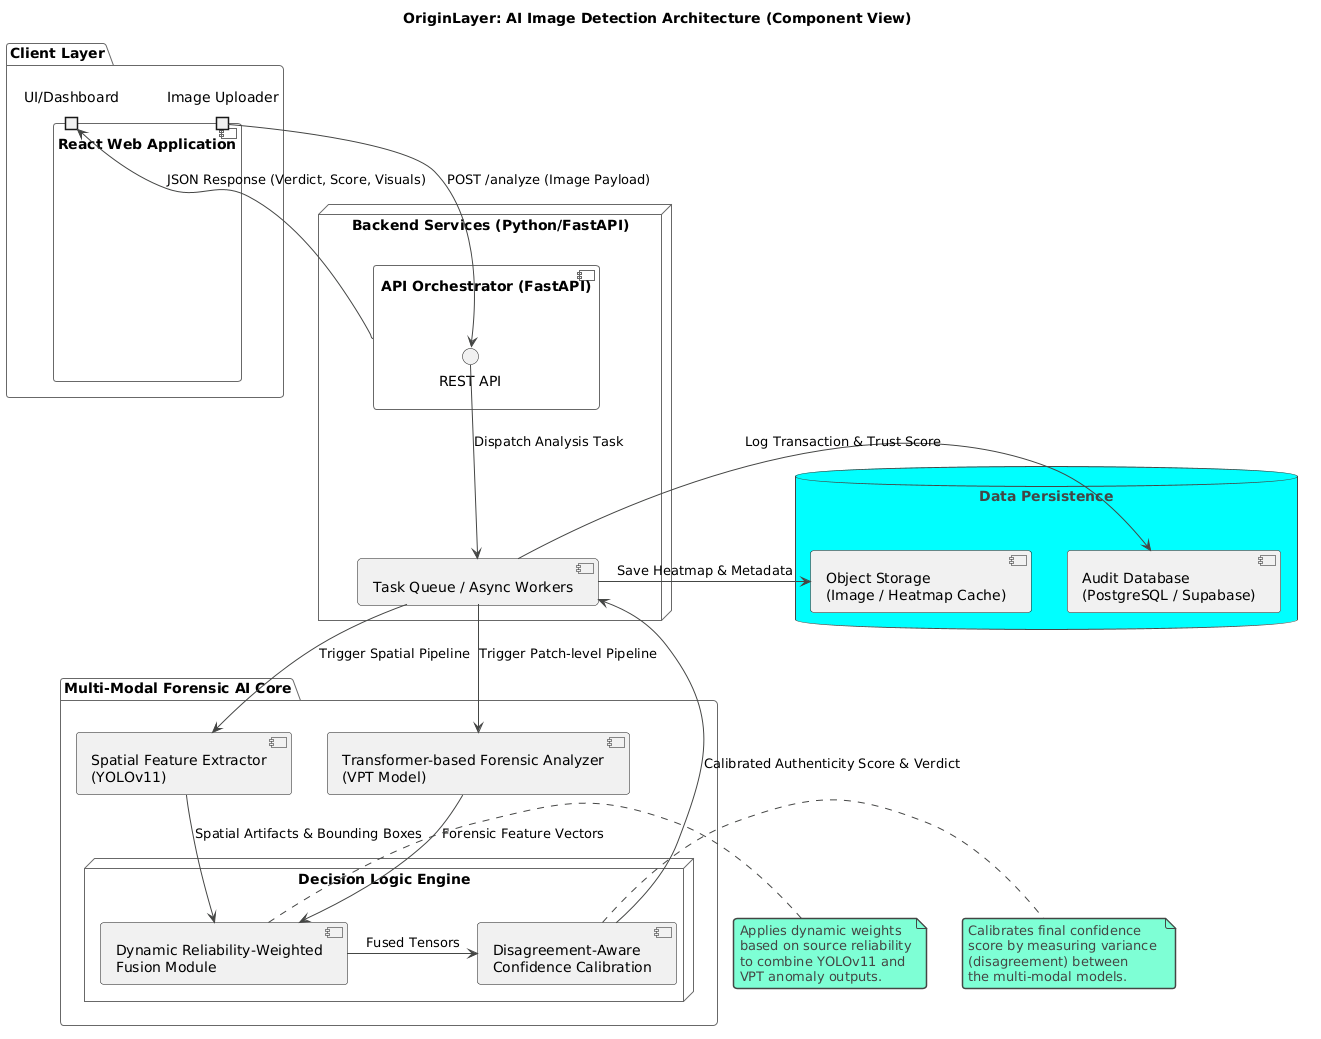

The diagram above was rendered by PlantUML. Its source (embedded in the PNG):
@startuml
!theme vibrant
skinparam componentStyle uml2
skinparam backgroundColor #FFFFFF
skinparam NodePadding 30

title "OriginLayer: AI Image Detection Architecture (Component View)"

package "Client Layer" {
  component "React Web Application" as ReactApp {
    port "UI/Dashboard" as UI
    port "Image Uploader" as Uploader
  }
}

node "Backend Services (Python/FastAPI)" {
  component "API Orchestrator (FastAPI)" as Gateway {
    interface "REST API" as REST
  }
  
  component "Task Queue / Async Workers" as Workers
}

package "Multi-Modal Forensic AI Core" {
  component "Spatial Feature Extractor\n(YOLOv11)" as YOLO
  component "Transformer-based Forensic Analyzer\n(VPT Model)" as VPT
  
  node "Decision Logic Engine" {
    component "Dynamic Reliability-Weighted\nFusion Module" as Fusion
    component "Disagreement-Aware\nConfidence Calibration" as Calibration
  }
}

database "Data Persistence" {
  component "Audit Database\n(PostgreSQL / Supabase)" as DB
  component "Object Storage\n(Image / Heatmap Cache)" as Storage
}

' Connections
Uploader -down-> REST : POST /analyze (Image Payload)
REST -down-> Workers : Dispatch Analysis Task

Workers -down-> YOLO : Trigger Spatial Pipeline
Workers -down-> VPT : Trigger Patch-level Pipeline

YOLO -down-> Fusion : Spatial Artifacts & Bounding Boxes
VPT -down-> Fusion : Forensic Feature Vectors

Fusion -right-> Calibration : Fused Tensors

Calibration -up-> Workers : Calibrated Authenticity Score & Verdict
Workers -right-> DB : Log Transaction & Trust Score
Workers -right-> Storage : Save Heatmap & Metadata

Gateway -up-> UI : JSON Response (Verdict, Score, Visuals)

note right of Fusion
  Applies dynamic weights 
  based on source reliability
  to combine YOLOv11 and 
  VPT anomaly outputs.
end note

note right of Calibration
  Calibrates final confidence 
  score by measuring variance 
  (disagreement) between 
  the multi-modal models.
end note
@enduml